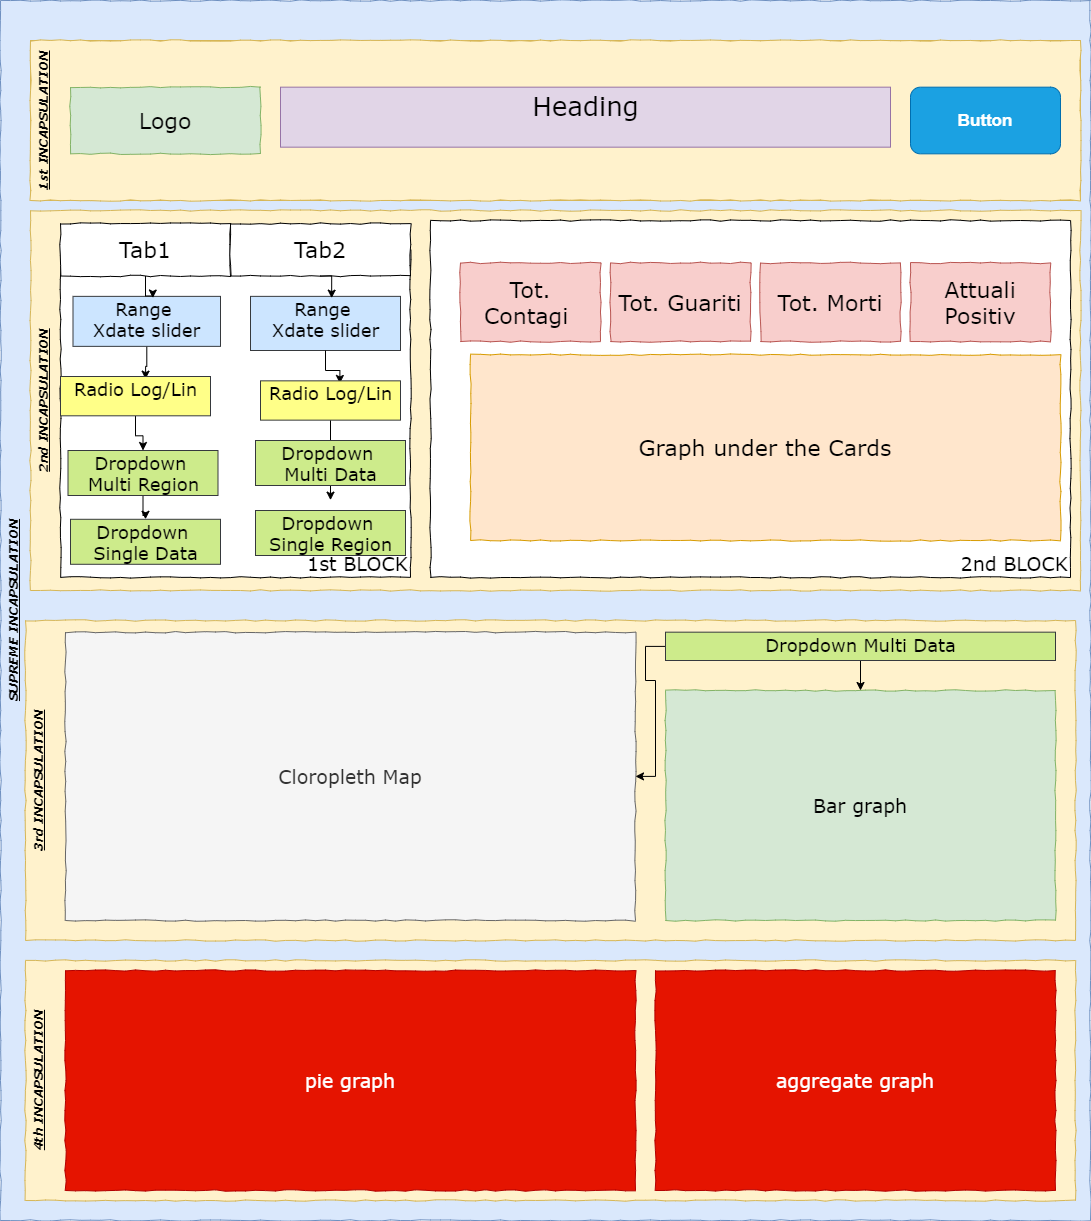

The diagram above was exported from draw.io. Its source (the exported page's mxGraphModel, read from the mxfile embedded in the PNG):
<mxGraphModel dx="1422" dy="745" grid="1" gridSize="10" guides="1" tooltips="1" connect="1" arrows="1" fold="1" page="1" pageScale="1" pageWidth="1100" pageHeight="850" background="#ffffff" math="0" shadow="0">
  <root>
    <mxCell id="0" />
    <mxCell id="1" parent="0" />
    <mxCell id="677b7b8949515195-1" value="SUPREME INCAPSULATION" style="whiteSpace=wrap;html=1;rounded=0;shadow=0;labelBackgroundColor=none;strokeColor=#6c8ebf;strokeWidth=1;fillColor=#dae8fc;fontFamily=Verdana;fontSize=12;align=center;comic=1;horizontal=0;verticalAlign=top;fontStyle=7" parent="1" vertex="1">
      <mxGeometry y="10" width="1090" height="1220" as="geometry" />
    </mxCell>
    <mxCell id="-_mDEpt6qbRbCD4FFzXd-48" value="" style="group;fillColor=#fff2cc;strokeColor=#d6b656;" parent="1" vertex="1" connectable="0">
      <mxGeometry x="30" y="50" width="1050" height="160" as="geometry" />
    </mxCell>
    <mxCell id="677b7b8949515195-25" value="1st INCAPSULATION" style="whiteSpace=wrap;html=1;rounded=0;shadow=0;labelBackgroundColor=none;strokeWidth=1;fillColor=#fff2cc;fontFamily=Verdana;fontSize=12;align=center;comic=1;strokeColor=#d6b656;horizontal=0;verticalAlign=top;fontStyle=7" parent="-_mDEpt6qbRbCD4FFzXd-48" vertex="1">
      <mxGeometry width="1050" height="160" as="geometry" />
    </mxCell>
    <mxCell id="-_mDEpt6qbRbCD4FFzXd-1" value="Button" style="strokeWidth=1;shadow=0;dashed=0;align=center;html=1;shape=mxgraph.mockup.buttons.button;mainText=;buttonStyle=round;fontSize=17;fontStyle=1;whiteSpace=wrap;fillColor=#1ba1e2;strokeColor=#006EAF;fontColor=#ffffff;" parent="-_mDEpt6qbRbCD4FFzXd-48" vertex="1">
      <mxGeometry x="880" y="46.66666666666667" width="150" height="66.66666666666667" as="geometry" />
    </mxCell>
    <mxCell id="677b7b8949515195-2" value="Logo" style="whiteSpace=wrap;html=1;rounded=0;shadow=0;labelBackgroundColor=none;strokeWidth=1;fontFamily=Verdana;fontSize=22;align=center;comic=1;fillColor=#d5e8d4;strokeColor=#82b366;" parent="-_mDEpt6qbRbCD4FFzXd-48" vertex="1">
      <mxGeometry x="40" y="46.66666666666667" width="190" height="66.66666666666667" as="geometry" />
    </mxCell>
    <mxCell id="677b7b8949515195-6" value="Heading" style="text;html=1;points=[];align=center;verticalAlign=top;spacingTop=-4;fontSize=26;fontFamily=Verdana;fillColor=#e1d5e7;strokeColor=#9673a6;" parent="-_mDEpt6qbRbCD4FFzXd-48" vertex="1">
      <mxGeometry x="250" y="46.67" width="610" height="60" as="geometry" />
    </mxCell>
    <mxCell id="ef854w0G3KbOm_23jCin-13" value="" style="group" parent="1" vertex="1" connectable="0">
      <mxGeometry x="25" y="970" width="1050" height="240" as="geometry" />
    </mxCell>
    <mxCell id="-_mDEpt6qbRbCD4FFzXd-51" value="4th INCAPSULATION" style="whiteSpace=wrap;html=1;rounded=0;shadow=0;labelBackgroundColor=none;strokeWidth=1;fillColor=#fff2cc;fontFamily=Verdana;fontSize=12;align=center;comic=1;strokeColor=#d6b656;horizontal=0;verticalAlign=top;fontStyle=7" parent="ef854w0G3KbOm_23jCin-13" vertex="1">
      <mxGeometry width="1050" height="240" as="geometry" />
    </mxCell>
    <mxCell id="-_mDEpt6qbRbCD4FFzXd-60" value="pie graph" style="whiteSpace=wrap;html=1;rounded=0;shadow=0;labelBackgroundColor=none;strokeWidth=1;fontFamily=Verdana;fontSize=19;align=center;comic=1;labelPosition=center;verticalLabelPosition=middle;verticalAlign=middle;horizontal=1;fillColor=#e51400;strokeColor=#B20000;fontColor=#ffffff;" parent="ef854w0G3KbOm_23jCin-13" vertex="1">
      <mxGeometry x="40" y="10" width="570" height="220" as="geometry" />
    </mxCell>
    <mxCell id="-_mDEpt6qbRbCD4FFzXd-61" value="aggregate graph" style="whiteSpace=wrap;html=1;rounded=0;shadow=0;labelBackgroundColor=none;strokeWidth=1;fontFamily=Verdana;fontSize=19;align=center;comic=1;labelPosition=center;verticalLabelPosition=middle;verticalAlign=middle;horizontal=1;fillColor=#e51400;strokeColor=#B20000;fontColor=#ffffff;" parent="ef854w0G3KbOm_23jCin-13" vertex="1">
      <mxGeometry x="630" y="10" width="400" height="220" as="geometry" />
    </mxCell>
    <mxCell id="ef854w0G3KbOm_23jCin-14" value="" style="group" parent="1" vertex="1" connectable="0">
      <mxGeometry x="25" y="630" width="1050" height="320" as="geometry" />
    </mxCell>
    <mxCell id="-_mDEpt6qbRbCD4FFzXd-46" value="3rd&amp;nbsp;INCAPSULATION" style="whiteSpace=wrap;html=1;rounded=0;shadow=0;labelBackgroundColor=none;strokeWidth=1;fillColor=#fff2cc;fontFamily=Verdana;fontSize=12;align=center;comic=1;strokeColor=#d6b656;horizontal=0;verticalAlign=top;fontStyle=7" parent="ef854w0G3KbOm_23jCin-14" vertex="1">
      <mxGeometry width="1050" height="320" as="geometry" />
    </mxCell>
    <mxCell id="-_mDEpt6qbRbCD4FFzXd-58" value="Cloropleth Map" style="whiteSpace=wrap;html=1;rounded=0;shadow=0;labelBackgroundColor=none;strokeWidth=1;fontFamily=Verdana;fontSize=19;align=center;comic=1;labelPosition=center;verticalLabelPosition=middle;verticalAlign=middle;horizontal=1;fillColor=#f5f5f5;strokeColor=#666666;fontColor=#333333;" parent="ef854w0G3KbOm_23jCin-14" vertex="1">
      <mxGeometry x="40" y="11.67" width="570" height="288.33" as="geometry" />
    </mxCell>
    <mxCell id="-_mDEpt6qbRbCD4FFzXd-59" value="Bar graph" style="whiteSpace=wrap;html=1;rounded=0;shadow=0;labelBackgroundColor=none;strokeWidth=1;fontFamily=Verdana;fontSize=19;align=center;comic=1;labelPosition=center;verticalLabelPosition=middle;verticalAlign=middle;horizontal=1;fillColor=#d5e8d4;strokeColor=#82b366;" parent="ef854w0G3KbOm_23jCin-14" vertex="1">
      <mxGeometry x="640" y="70" width="390" height="230" as="geometry" />
    </mxCell>
    <mxCell id="4WIito2CFHTlmGiqBeBF-3" value="" style="edgeStyle=orthogonalEdgeStyle;rounded=0;orthogonalLoop=1;jettySize=auto;html=1;" edge="1" parent="ef854w0G3KbOm_23jCin-14" source="4WIito2CFHTlmGiqBeBF-2" target="-_mDEpt6qbRbCD4FFzXd-59">
      <mxGeometry relative="1" as="geometry" />
    </mxCell>
    <mxCell id="4WIito2CFHTlmGiqBeBF-4" value="" style="edgeStyle=orthogonalEdgeStyle;rounded=0;orthogonalLoop=1;jettySize=auto;html=1;" edge="1" parent="ef854w0G3KbOm_23jCin-14" source="4WIito2CFHTlmGiqBeBF-2" target="-_mDEpt6qbRbCD4FFzXd-58">
      <mxGeometry relative="1" as="geometry" />
    </mxCell>
    <mxCell id="4WIito2CFHTlmGiqBeBF-2" value="Dropdown Multi Data" style="text;html=1;points=[];align=center;verticalAlign=top;spacingTop=-4;fontSize=18;fontFamily=Verdana;fillColor=#cdeb8b;strokeColor=#36393d;" vertex="1" parent="ef854w0G3KbOm_23jCin-14">
      <mxGeometry x="640" y="11.67" width="390" height="28.33" as="geometry" />
    </mxCell>
    <mxCell id="ef854w0G3KbOm_23jCin-15" value="" style="group" parent="1" vertex="1" connectable="0">
      <mxGeometry x="30" y="220" width="1050" height="380" as="geometry" />
    </mxCell>
    <mxCell id="-_mDEpt6qbRbCD4FFzXd-47" value="" style="group;horizontal=0;" parent="ef854w0G3KbOm_23jCin-15" vertex="1" connectable="0">
      <mxGeometry width="1050" height="380" as="geometry" />
    </mxCell>
    <mxCell id="-_mDEpt6qbRbCD4FFzXd-27" value="2nd INCAPSULATION" style="whiteSpace=wrap;html=1;rounded=0;shadow=0;labelBackgroundColor=none;strokeWidth=1;fillColor=#fff2cc;fontFamily=Verdana;fontSize=12;align=center;comic=1;strokeColor=#d6b656;horizontal=0;verticalAlign=top;fontStyle=7" parent="-_mDEpt6qbRbCD4FFzXd-47" vertex="1">
      <mxGeometry width="1050" height="380" as="geometry" />
    </mxCell>
    <mxCell id="-_mDEpt6qbRbCD4FFzXd-36" value="1st BLOCK" style="whiteSpace=wrap;html=1;rounded=0;shadow=0;labelBackgroundColor=none;strokeWidth=1;fontFamily=Verdana;fontSize=19;align=right;comic=1;labelPosition=center;verticalLabelPosition=middle;verticalAlign=bottom;horizontal=1;" parent="-_mDEpt6qbRbCD4FFzXd-47" vertex="1">
      <mxGeometry x="30" y="39.310344827586206" width="350" height="327.5862068965517" as="geometry" />
    </mxCell>
    <mxCell id="-_mDEpt6qbRbCD4FFzXd-43" value="2nd BLOCK" style="whiteSpace=wrap;html=1;rounded=0;shadow=0;labelBackgroundColor=none;strokeWidth=1;fontFamily=Verdana;fontSize=19;align=right;comic=1;verticalAlign=bottom;horizontal=1;" parent="-_mDEpt6qbRbCD4FFzXd-47" vertex="1">
      <mxGeometry x="400" y="10" width="640" height="356.9" as="geometry" />
    </mxCell>
    <mxCell id="-_mDEpt6qbRbCD4FFzXd-44" value="Tot. Contagi&amp;nbsp;" style="whiteSpace=wrap;html=1;rounded=0;shadow=0;labelBackgroundColor=none;strokeWidth=1;fontFamily=Verdana;fontSize=22;align=center;comic=1;fillColor=#f8cecc;strokeColor=#b85450;" parent="-_mDEpt6qbRbCD4FFzXd-47" vertex="1">
      <mxGeometry x="430" y="52.41" width="140" height="78.62" as="geometry" />
    </mxCell>
    <mxCell id="-_mDEpt6qbRbCD4FFzXd-45" value="Graph under the Cards" style="whiteSpace=wrap;html=1;rounded=0;shadow=0;labelBackgroundColor=none;strokeWidth=1;fontFamily=Verdana;fontSize=22;align=center;comic=1;fillColor=#ffe6cc;strokeColor=#d79b00;" parent="-_mDEpt6qbRbCD4FFzXd-47" vertex="1">
      <mxGeometry x="440" y="144.14" width="590" height="185.86" as="geometry" />
    </mxCell>
    <mxCell id="ef854w0G3KbOm_23jCin-10" value="" style="edgeStyle=orthogonalEdgeStyle;rounded=0;orthogonalLoop=1;jettySize=auto;html=1;entryX=0.567;entryY=0.067;entryDx=0;entryDy=0;entryPerimeter=0;" parent="-_mDEpt6qbRbCD4FFzXd-47" source="-_mDEpt6qbRbCD4FFzXd-62" target="-_mDEpt6qbRbCD4FFzXd-63" edge="1">
      <mxGeometry relative="1" as="geometry" />
    </mxCell>
    <mxCell id="-_mDEpt6qbRbCD4FFzXd-62" value="Range &lt;br&gt;Xdate slider" style="text;html=1;points=[];align=center;verticalAlign=top;spacingTop=-4;fontSize=18;fontFamily=Verdana;fillColor=#cce5ff;strokeColor=#36393d;" parent="-_mDEpt6qbRbCD4FFzXd-47" vertex="1">
      <mxGeometry x="42.5" y="85.86" width="147.5" height="50" as="geometry" />
    </mxCell>
    <mxCell id="ef854w0G3KbOm_23jCin-16" value="" style="edgeStyle=orthogonalEdgeStyle;rounded=0;orthogonalLoop=1;jettySize=auto;html=1;" parent="-_mDEpt6qbRbCD4FFzXd-47" source="-_mDEpt6qbRbCD4FFzXd-63" target="-_mDEpt6qbRbCD4FFzXd-64" edge="1">
      <mxGeometry relative="1" as="geometry" />
    </mxCell>
    <mxCell id="-_mDEpt6qbRbCD4FFzXd-63" value="Radio Log/Lin" style="text;html=1;points=[];align=center;verticalAlign=top;spacingTop=-4;fontSize=18;fontFamily=Verdana;fillColor=#ffff88;strokeColor=#36393d;" parent="-_mDEpt6qbRbCD4FFzXd-47" vertex="1">
      <mxGeometry x="30" y="166" width="150" height="39.31" as="geometry" />
    </mxCell>
    <mxCell id="ef854w0G3KbOm_23jCin-18" value="" style="edgeStyle=orthogonalEdgeStyle;rounded=0;orthogonalLoop=1;jettySize=auto;html=1;" parent="-_mDEpt6qbRbCD4FFzXd-47" source="-_mDEpt6qbRbCD4FFzXd-64" target="ef854w0G3KbOm_23jCin-17" edge="1">
      <mxGeometry relative="1" as="geometry" />
    </mxCell>
    <mxCell id="-_mDEpt6qbRbCD4FFzXd-64" value="Dropdown &lt;br&gt;Multi Region" style="text;html=1;points=[];align=center;verticalAlign=top;spacingTop=-4;fontSize=18;fontFamily=Verdana;fillColor=#cdeb8b;strokeColor=#36393d;" parent="-_mDEpt6qbRbCD4FFzXd-47" vertex="1">
      <mxGeometry x="37.5" y="240" width="150" height="45" as="geometry" />
    </mxCell>
    <mxCell id="ef854w0G3KbOm_23jCin-23" value="Dropdown &lt;br&gt;Single Region" style="text;html=1;points=[];align=center;verticalAlign=top;spacingTop=-4;fontSize=18;fontFamily=Verdana;fillColor=#cdeb8b;strokeColor=#36393d;" parent="-_mDEpt6qbRbCD4FFzXd-47" vertex="1">
      <mxGeometry x="225" y="300" width="150" height="45" as="geometry" />
    </mxCell>
    <mxCell id="ef854w0G3KbOm_23jCin-17" value="Dropdown &lt;br&gt;Single Data" style="text;html=1;points=[];align=center;verticalAlign=top;spacingTop=-4;fontSize=18;fontFamily=Verdana;fillColor=#cdeb8b;strokeColor=#36393d;" parent="-_mDEpt6qbRbCD4FFzXd-47" vertex="1">
      <mxGeometry x="40" y="308.79" width="150" height="45" as="geometry" />
    </mxCell>
    <mxCell id="ef854w0G3KbOm_23jCin-7" value="" style="edgeStyle=orthogonalEdgeStyle;rounded=0;orthogonalLoop=1;jettySize=auto;html=1;entryX=0.541;entryY=0.033;entryDx=0;entryDy=0;entryPerimeter=0;" parent="-_mDEpt6qbRbCD4FFzXd-47" source="ef854w0G3KbOm_23jCin-2" target="-_mDEpt6qbRbCD4FFzXd-62" edge="1">
      <mxGeometry relative="1" as="geometry" />
    </mxCell>
    <mxCell id="ef854w0G3KbOm_23jCin-2" value="Tab1" style="whiteSpace=wrap;html=1;rounded=0;shadow=0;labelBackgroundColor=none;strokeWidth=1;fontFamily=Verdana;fontSize=22;align=center;comic=1;" parent="-_mDEpt6qbRbCD4FFzXd-47" vertex="1">
      <mxGeometry x="30" y="13.103448275862068" width="170" height="52.41379310344827" as="geometry" />
    </mxCell>
    <mxCell id="ef854w0G3KbOm_23jCin-3" value="Tab2" style="whiteSpace=wrap;html=1;rounded=0;shadow=0;labelBackgroundColor=none;strokeWidth=1;fontFamily=Verdana;fontSize=22;align=center;comic=1;" parent="-_mDEpt6qbRbCD4FFzXd-47" vertex="1">
      <mxGeometry x="200" y="13.103448275862068" width="180" height="52.41379310344827" as="geometry" />
    </mxCell>
    <mxCell id="ef854w0G3KbOm_23jCin-8" value="Range &lt;br&gt;Xdate slider" style="text;html=1;points=[];align=center;verticalAlign=top;spacingTop=-4;fontSize=18;fontFamily=Verdana;fillColor=#cce5ff;strokeColor=#36393d;" parent="-_mDEpt6qbRbCD4FFzXd-47" vertex="1">
      <mxGeometry x="220" y="85.86" width="150" height="54.14" as="geometry" />
    </mxCell>
    <mxCell id="ef854w0G3KbOm_23jCin-9" value="" style="edgeStyle=orthogonalEdgeStyle;rounded=0;orthogonalLoop=1;jettySize=auto;html=1;entryX=0.541;entryY=0.033;entryDx=0;entryDy=0;entryPerimeter=0;exitX=0.5;exitY=1;exitDx=0;exitDy=0;" parent="-_mDEpt6qbRbCD4FFzXd-47" source="ef854w0G3KbOm_23jCin-3" target="ef854w0G3KbOm_23jCin-8" edge="1">
      <mxGeometry relative="1" as="geometry">
        <mxPoint x="275" y="65.51724137931035" as="sourcePoint" />
      </mxGeometry>
    </mxCell>
    <mxCell id="ef854w0G3KbOm_23jCin-11" value="" style="edgeStyle=orthogonalEdgeStyle;rounded=0;orthogonalLoop=1;jettySize=auto;html=1;entryX=0.567;entryY=0.067;entryDx=0;entryDy=0;entryPerimeter=0;" parent="-_mDEpt6qbRbCD4FFzXd-47" source="ef854w0G3KbOm_23jCin-8" target="ef854w0G3KbOm_23jCin-12" edge="1">
      <mxGeometry relative="1" as="geometry">
        <mxPoint x="290" y="144.13793103448276" as="sourcePoint" />
      </mxGeometry>
    </mxCell>
    <mxCell id="ef854w0G3KbOm_23jCin-27" value="" style="edgeStyle=orthogonalEdgeStyle;rounded=0;orthogonalLoop=1;jettySize=auto;html=1;" parent="-_mDEpt6qbRbCD4FFzXd-47" source="ef854w0G3KbOm_23jCin-12" edge="1">
      <mxGeometry relative="1" as="geometry">
        <mxPoint x="300" y="289.6500000000001" as="targetPoint" />
      </mxGeometry>
    </mxCell>
    <mxCell id="ef854w0G3KbOm_23jCin-12" value="Radio Log/Lin" style="text;html=1;points=[];align=center;verticalAlign=top;spacingTop=-4;fontSize=18;fontFamily=Verdana;fillColor=#ffff88;strokeColor=#36393d;" parent="-_mDEpt6qbRbCD4FFzXd-47" vertex="1">
      <mxGeometry x="230" y="170.33999999999997" width="140" height="39.31" as="geometry" />
    </mxCell>
    <mxCell id="ef854w0G3KbOm_23jCin-28" value="Dropdown &lt;br&gt;Multi Data" style="text;html=1;points=[];align=center;verticalAlign=top;spacingTop=-4;fontSize=18;fontFamily=Verdana;fillColor=#cdeb8b;strokeColor=#36393d;" parent="-_mDEpt6qbRbCD4FFzXd-47" vertex="1">
      <mxGeometry x="225" y="230" width="150" height="45" as="geometry" />
    </mxCell>
    <mxCell id="ef854w0G3KbOm_23jCin-55" value="Tot. Morti" style="whiteSpace=wrap;html=1;rounded=0;shadow=0;labelBackgroundColor=none;strokeWidth=1;fontFamily=Verdana;fontSize=22;align=center;comic=1;fillColor=#f8cecc;strokeColor=#b85450;" parent="-_mDEpt6qbRbCD4FFzXd-47" vertex="1">
      <mxGeometry x="730" y="52.40999999999997" width="140" height="78.62" as="geometry" />
    </mxCell>
    <mxCell id="ef854w0G3KbOm_23jCin-54" value="Attuali Positiv" style="whiteSpace=wrap;html=1;rounded=0;shadow=0;labelBackgroundColor=none;strokeWidth=1;fontFamily=Verdana;fontSize=22;align=center;comic=1;fillColor=#f8cecc;strokeColor=#b85450;" parent="-_mDEpt6qbRbCD4FFzXd-47" vertex="1">
      <mxGeometry x="880" y="52.40999999999997" width="140" height="78.62" as="geometry" />
    </mxCell>
    <mxCell id="ef854w0G3KbOm_23jCin-53" value="Tot. Guariti" style="whiteSpace=wrap;html=1;rounded=0;shadow=0;labelBackgroundColor=none;strokeWidth=1;fontFamily=Verdana;fontSize=22;align=center;comic=1;fillColor=#f8cecc;strokeColor=#b85450;" parent="-_mDEpt6qbRbCD4FFzXd-47" vertex="1">
      <mxGeometry x="580" y="52.409999999999954" width="140" height="78.62" as="geometry" />
    </mxCell>
  </root>
</mxGraphModel>